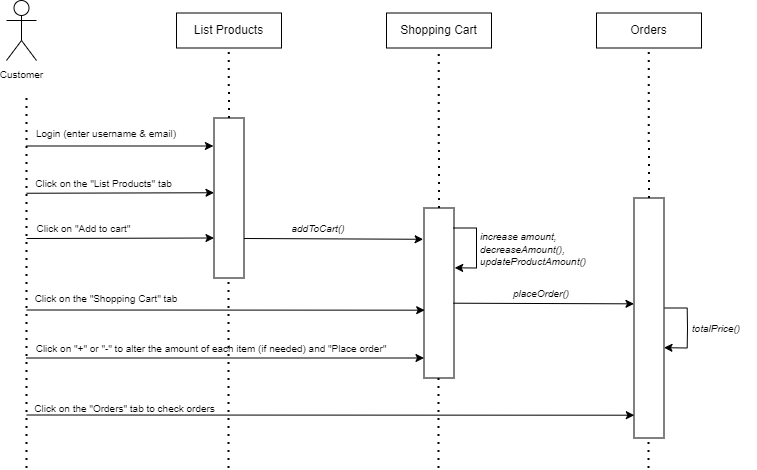

The diagram above was exported from draw.io. Its source (the exported page's mxGraphModel, read from the mxfile embedded in the PNG):
<mxGraphModel dx="1038" dy="579" grid="1" gridSize="10" guides="1" tooltips="1" connect="1" arrows="1" fold="1" page="1" pageScale="1" pageWidth="827" pageHeight="1169" math="0" shadow="0">
  <root>
    <mxCell id="0" />
    <mxCell id="1" parent="0" />
    <mxCell id="JIytif4Lkw6iNVedgMBI-1" value="&lt;font style=&quot;font-size: 10px&quot;&gt;Customer&lt;/font&gt;" style="shape=umlActor;verticalLabelPosition=bottom;verticalAlign=top;html=1;outlineConnect=0;" parent="1" vertex="1">
      <mxGeometry x="130" y="230" width="30" height="60" as="geometry" />
    </mxCell>
    <mxCell id="JIytif4Lkw6iNVedgMBI-2" value="" style="endArrow=none;dashed=1;html=1;dashPattern=1 3;strokeWidth=2;rounded=0;" parent="1" edge="1">
      <mxGeometry width="50" height="50" relative="1" as="geometry">
        <mxPoint x="150" y="697.5" as="sourcePoint" />
        <mxPoint x="150" y="327.5" as="targetPoint" />
      </mxGeometry>
    </mxCell>
    <mxCell id="JIytif4Lkw6iNVedgMBI-3" value="List Products" style="rounded=0;whiteSpace=wrap;html=1;" parent="1" vertex="1">
      <mxGeometry x="300" y="242.5" width="105" height="35" as="geometry" />
    </mxCell>
    <mxCell id="JIytif4Lkw6iNVedgMBI-4" value="" style="rounded=0;whiteSpace=wrap;html=1;" parent="1" vertex="1">
      <mxGeometry x="337.5" y="347.5" width="30" height="160" as="geometry" />
    </mxCell>
    <mxCell id="JIytif4Lkw6iNVedgMBI-5" value="" style="endArrow=none;dashed=1;html=1;dashPattern=1 3;strokeWidth=2;rounded=0;exitX=0.5;exitY=0;exitDx=0;exitDy=0;" parent="1" source="JIytif4Lkw6iNVedgMBI-4" edge="1">
      <mxGeometry width="50" height="50" relative="1" as="geometry">
        <mxPoint x="352" y="327.5" as="sourcePoint" />
        <mxPoint x="352.1700000000001" y="277.5" as="targetPoint" />
      </mxGeometry>
    </mxCell>
    <mxCell id="JIytif4Lkw6iNVedgMBI-6" value="" style="endArrow=classic;html=1;rounded=0;entryX=-0.019;entryY=0.175;entryDx=0;entryDy=0;entryPerimeter=0;" parent="1" target="JIytif4Lkw6iNVedgMBI-4" edge="1">
      <mxGeometry width="50" height="50" relative="1" as="geometry">
        <mxPoint x="150" y="375.5" as="sourcePoint" />
        <mxPoint x="260" y="375.5" as="targetPoint" />
      </mxGeometry>
    </mxCell>
    <mxCell id="JIytif4Lkw6iNVedgMBI-7" value="&lt;font style=&quot;font-size: 10px&quot;&gt;Login (enter username &amp;amp; email)&lt;/font&gt;" style="text;html=1;strokeColor=none;fillColor=none;align=center;verticalAlign=middle;whiteSpace=wrap;rounded=0;" parent="1" vertex="1">
      <mxGeometry x="150" y="347.5" width="160" height="30" as="geometry" />
    </mxCell>
    <mxCell id="JIytif4Lkw6iNVedgMBI-8" value="&lt;font style=&quot;font-size: 10px&quot;&gt;Click on the &quot;List Products&quot; tab&lt;/font&gt;" style="text;html=1;strokeColor=none;fillColor=none;align=center;verticalAlign=middle;whiteSpace=wrap;rounded=0;" parent="1" vertex="1">
      <mxGeometry x="150" y="397.5" width="155" height="30" as="geometry" />
    </mxCell>
    <mxCell id="JIytif4Lkw6iNVedgMBI-9" value="" style="endArrow=classic;html=1;rounded=0;entryX=0;entryY=0.25;entryDx=0;entryDy=0;" parent="1" edge="1">
      <mxGeometry width="50" height="50" relative="1" as="geometry">
        <mxPoint x="150" y="422.75" as="sourcePoint" />
        <mxPoint x="337.5" y="422.25" as="targetPoint" />
      </mxGeometry>
    </mxCell>
    <mxCell id="JIytif4Lkw6iNVedgMBI-10" value="" style="endArrow=classic;html=1;rounded=0;entryX=0;entryY=0.25;entryDx=0;entryDy=0;" parent="1" edge="1">
      <mxGeometry width="50" height="50" relative="1" as="geometry">
        <mxPoint x="150" y="468" as="sourcePoint" />
        <mxPoint x="337.5" y="467.5" as="targetPoint" />
      </mxGeometry>
    </mxCell>
    <mxCell id="JIytif4Lkw6iNVedgMBI-11" value="Shopping Cart" style="rounded=0;whiteSpace=wrap;html=1;" parent="1" vertex="1">
      <mxGeometry x="510" y="242.5" width="105" height="35" as="geometry" />
    </mxCell>
    <mxCell id="JIytif4Lkw6iNVedgMBI-12" value="" style="rounded=0;whiteSpace=wrap;html=1;" parent="1" vertex="1">
      <mxGeometry x="547.5" y="437.5" width="30" height="170" as="geometry" />
    </mxCell>
    <mxCell id="JIytif4Lkw6iNVedgMBI-13" value="" style="endArrow=none;dashed=1;html=1;dashPattern=1 3;strokeWidth=2;rounded=0;exitX=0.5;exitY=0;exitDx=0;exitDy=0;" parent="1" source="JIytif4Lkw6iNVedgMBI-12" edge="1">
      <mxGeometry width="50" height="50" relative="1" as="geometry">
        <mxPoint x="562" y="327.5" as="sourcePoint" />
        <mxPoint x="562.1700000000001" y="277.5" as="targetPoint" />
      </mxGeometry>
    </mxCell>
    <mxCell id="JIytif4Lkw6iNVedgMBI-14" value="&lt;font style=&quot;font-size: 10px&quot;&gt;Click on &quot;Add to cart&quot;&lt;/font&gt;" style="text;html=1;strokeColor=none;fillColor=none;align=center;verticalAlign=middle;whiteSpace=wrap;rounded=0;" parent="1" vertex="1">
      <mxGeometry x="150" y="447.5" width="115" height="20" as="geometry" />
    </mxCell>
    <mxCell id="JIytif4Lkw6iNVedgMBI-15" value="" style="endArrow=classic;html=1;rounded=0;entryX=-0.029;entryY=0.184;entryDx=0;entryDy=0;entryPerimeter=0;" parent="1" target="JIytif4Lkw6iNVedgMBI-12" edge="1">
      <mxGeometry width="50" height="50" relative="1" as="geometry">
        <mxPoint x="367.5" y="468" as="sourcePoint" />
        <mxPoint x="530" y="467.5" as="targetPoint" />
      </mxGeometry>
    </mxCell>
    <mxCell id="JIytif4Lkw6iNVedgMBI-16" value="&lt;font style=&quot;font-size: 10px&quot;&gt;&lt;i&gt;addToCart()&lt;/i&gt;&lt;/font&gt;" style="text;html=1;strokeColor=none;fillColor=none;align=center;verticalAlign=middle;whiteSpace=wrap;rounded=0;" parent="1" vertex="1">
      <mxGeometry x="351.5" y="447.5" width="180" height="20" as="geometry" />
    </mxCell>
    <mxCell id="JIytif4Lkw6iNVedgMBI-17" value="" style="endArrow=classic;html=1;rounded=0;entryX=0.023;entryY=0.601;entryDx=0;entryDy=0;entryPerimeter=0;" parent="1" target="JIytif4Lkw6iNVedgMBI-12" edge="1">
      <mxGeometry width="50" height="50" relative="1" as="geometry">
        <mxPoint x="150" y="539.5" as="sourcePoint" />
        <mxPoint x="540" y="553.5" as="targetPoint" />
      </mxGeometry>
    </mxCell>
    <mxCell id="JIytif4Lkw6iNVedgMBI-18" value="&lt;font style=&quot;font-size: 10px&quot;&gt;Click on &quot;+&quot; or &quot;-&quot; to alter the amount of each item (if needed) and &quot;Place order&quot;&lt;/font&gt;" style="text;html=1;strokeColor=none;fillColor=none;align=center;verticalAlign=middle;whiteSpace=wrap;rounded=0;" parent="1" vertex="1">
      <mxGeometry x="150" y="567.5" width="370" height="20" as="geometry" />
    </mxCell>
    <mxCell id="JIytif4Lkw6iNVedgMBI-19" value="Orders" style="rounded=0;whiteSpace=wrap;html=1;" parent="1" vertex="1">
      <mxGeometry x="720" y="242.5" width="105" height="35" as="geometry" />
    </mxCell>
    <mxCell id="JIytif4Lkw6iNVedgMBI-20" value="" style="rounded=0;whiteSpace=wrap;html=1;" parent="1" vertex="1">
      <mxGeometry x="757.5" y="427.5" width="30" height="240" as="geometry" />
    </mxCell>
    <mxCell id="JIytif4Lkw6iNVedgMBI-21" value="" style="endArrow=none;dashed=1;html=1;dashPattern=1 3;strokeWidth=2;rounded=0;exitX=0.5;exitY=0;exitDx=0;exitDy=0;" parent="1" source="JIytif4Lkw6iNVedgMBI-20" edge="1">
      <mxGeometry width="50" height="50" relative="1" as="geometry">
        <mxPoint x="772" y="327.5" as="sourcePoint" />
        <mxPoint x="772.1700000000001" y="277.5" as="targetPoint" />
      </mxGeometry>
    </mxCell>
    <mxCell id="JIytif4Lkw6iNVedgMBI-22" value="" style="endArrow=classic;html=1;rounded=0;exitX=0.981;exitY=0.56;exitDx=0;exitDy=0;exitPerimeter=0;entryX=-0.001;entryY=0.441;entryDx=0;entryDy=0;entryPerimeter=0;" parent="1" source="JIytif4Lkw6iNVedgMBI-12" target="JIytif4Lkw6iNVedgMBI-20" edge="1">
      <mxGeometry width="50" height="50" relative="1" as="geometry">
        <mxPoint x="580" y="537.5" as="sourcePoint" />
        <mxPoint x="760" y="532.5" as="targetPoint" />
      </mxGeometry>
    </mxCell>
    <mxCell id="JIytif4Lkw6iNVedgMBI-23" value="&lt;font style=&quot;font-size: 10px&quot;&gt;&lt;i&gt;placeOrder()&lt;/i&gt;&lt;/font&gt;" style="text;html=1;strokeColor=none;fillColor=none;align=center;verticalAlign=middle;whiteSpace=wrap;rounded=0;" parent="1" vertex="1">
      <mxGeometry x="615" y="512.5" width="100" height="20" as="geometry" />
    </mxCell>
    <mxCell id="JIytif4Lkw6iNVedgMBI-24" value="" style="endArrow=classic;html=1;rounded=0;entryX=0.011;entryY=0.905;entryDx=0;entryDy=0;entryPerimeter=0;" parent="1" target="JIytif4Lkw6iNVedgMBI-20" edge="1">
      <mxGeometry width="50" height="50" relative="1" as="geometry">
        <mxPoint x="150" y="644.5" as="sourcePoint" />
        <mxPoint x="546.5999999999999" y="627.74" as="targetPoint" />
      </mxGeometry>
    </mxCell>
    <mxCell id="JIytif4Lkw6iNVedgMBI-25" value="" style="endArrow=classic;html=1;rounded=0;fontSize=10;entryX=1.023;entryY=0.352;entryDx=0;entryDy=0;entryPerimeter=0;" parent="1" target="JIytif4Lkw6iNVedgMBI-12" edge="1">
      <mxGeometry width="50" height="50" relative="1" as="geometry">
        <mxPoint x="577" y="457.5" as="sourcePoint" />
        <mxPoint x="580" y="477.5" as="targetPoint" />
        <Array as="points">
          <mxPoint x="600" y="457.5" />
          <mxPoint x="600" y="497.5" />
        </Array>
      </mxGeometry>
    </mxCell>
    <mxCell id="JIytif4Lkw6iNVedgMBI-26" value="&lt;div style=&quot;text-align: left&quot;&gt;&lt;i style=&quot;font-size: 10px&quot;&gt;increase amount&lt;/i&gt;&lt;i style=&quot;font-size: 10px&quot;&gt;,&lt;/i&gt;&lt;/div&gt;&lt;font style=&quot;font-size: 10px&quot;&gt;&lt;div style=&quot;text-align: left&quot;&gt;&lt;i&gt;decreaseAmount(),&lt;/i&gt;&lt;/div&gt;&lt;i&gt;&lt;div style=&quot;text-align: left&quot;&gt;&lt;i&gt;updateProductAmount()&lt;/i&gt;&lt;/div&gt;&lt;/i&gt;&lt;/font&gt;" style="text;html=1;strokeColor=none;fillColor=none;align=center;verticalAlign=middle;whiteSpace=wrap;rounded=0;" parent="1" vertex="1">
      <mxGeometry x="592.5" y="447.5" width="127.5" height="60" as="geometry" />
    </mxCell>
    <mxCell id="JIytif4Lkw6iNVedgMBI-27" value="" style="endArrow=classic;html=1;rounded=0;fontSize=10;entryX=0.977;entryY=0.373;entryDx=0;entryDy=0;entryPerimeter=0;" parent="1" edge="1">
      <mxGeometry width="50" height="50" relative="1" as="geometry">
        <mxPoint x="788.19" y="537.5" as="sourcePoint" />
        <mxPoint x="787.5" y="577.1799999999998" as="targetPoint" />
        <Array as="points">
          <mxPoint x="810.69" y="537.5" />
          <mxPoint x="811" y="557.5" />
          <mxPoint x="810.69" y="577.5" />
        </Array>
      </mxGeometry>
    </mxCell>
    <mxCell id="JIytif4Lkw6iNVedgMBI-28" value="&lt;font style=&quot;font-size: 10px&quot;&gt;Click on the &quot;Orders&quot; tab to check orders&amp;nbsp;&lt;/font&gt;" style="text;html=1;strokeColor=none;fillColor=none;align=center;verticalAlign=middle;whiteSpace=wrap;rounded=0;" parent="1" vertex="1">
      <mxGeometry x="150" y="627.5" width="200" height="20" as="geometry" />
    </mxCell>
    <mxCell id="JIytif4Lkw6iNVedgMBI-29" value="" style="endArrow=classic;html=1;rounded=0;" parent="1" edge="1">
      <mxGeometry width="50" height="50" relative="1" as="geometry">
        <mxPoint x="150" y="587.5" as="sourcePoint" />
        <mxPoint x="547.5" y="587.5" as="targetPoint" />
      </mxGeometry>
    </mxCell>
    <mxCell id="JIytif4Lkw6iNVedgMBI-30" value="&lt;font style=&quot;font-size: 10px&quot;&gt;Click on the &quot;Shopping Cart&quot; tab&lt;/font&gt;" style="text;html=1;strokeColor=none;fillColor=none;align=center;verticalAlign=middle;whiteSpace=wrap;rounded=0;" parent="1" vertex="1">
      <mxGeometry x="150" y="517.5" width="160" height="20" as="geometry" />
    </mxCell>
    <mxCell id="JIytif4Lkw6iNVedgMBI-31" value="" style="endArrow=none;dashed=1;html=1;dashPattern=1 3;strokeWidth=2;rounded=0;" parent="1" edge="1">
      <mxGeometry width="50" height="50" relative="1" as="geometry">
        <mxPoint x="352" y="697.5" as="sourcePoint" />
        <mxPoint x="352.10000000000014" y="507.5" as="targetPoint" />
      </mxGeometry>
    </mxCell>
    <mxCell id="JIytif4Lkw6iNVedgMBI-32" value="" style="endArrow=none;dashed=1;html=1;dashPattern=1 3;strokeWidth=2;rounded=0;" parent="1" edge="1">
      <mxGeometry width="50" height="50" relative="1" as="geometry">
        <mxPoint x="562" y="697.5" as="sourcePoint" />
        <mxPoint x="562.1000000000001" y="607.5" as="targetPoint" />
      </mxGeometry>
    </mxCell>
    <mxCell id="JIytif4Lkw6iNVedgMBI-33" value="" style="endArrow=none;dashed=1;html=1;dashPattern=1 3;strokeWidth=2;rounded=0;" parent="1" edge="1">
      <mxGeometry width="50" height="50" relative="1" as="geometry">
        <mxPoint x="772" y="697.5" as="sourcePoint" />
        <mxPoint x="772.0999999999999" y="667.5" as="targetPoint" />
      </mxGeometry>
    </mxCell>
    <mxCell id="mq8VdEFY7B4PJ-q6JsPe-1" value="&lt;div style=&quot;text-align: left&quot;&gt;&lt;i style=&quot;font-size: 10px&quot;&gt;totalPrice(&lt;/i&gt;&lt;i style=&quot;font-size: 10px&quot;&gt;)&lt;/i&gt;&lt;/div&gt;" style="text;html=1;strokeColor=none;fillColor=none;align=center;verticalAlign=middle;whiteSpace=wrap;rounded=0;" vertex="1" parent="1">
      <mxGeometry x="800" y="547.5" width="80" height="20" as="geometry" />
    </mxCell>
  </root>
</mxGraphModel>